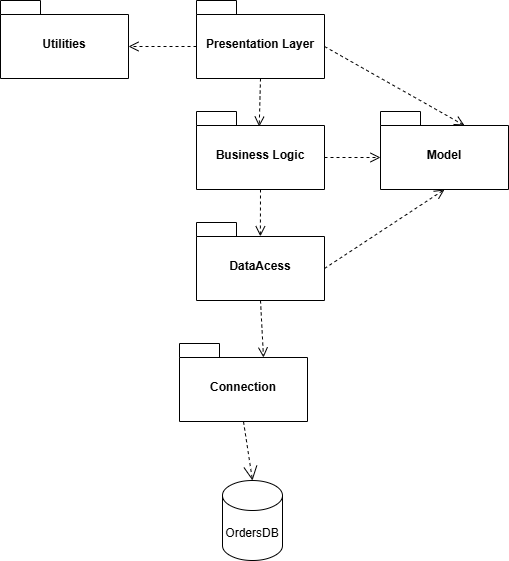

The diagram above was exported from draw.io. Its source (the exported page's mxGraphModel, read from the mxfile embedded in the PNG):
<mxGraphModel dx="1648" dy="630" grid="0" gridSize="10" guides="1" tooltips="1" connect="1" arrows="1" fold="1" page="0" pageScale="1" pageWidth="850" pageHeight="1100" math="0" shadow="0">
  <root>
    <mxCell id="0" />
    <mxCell id="1" parent="0" />
    <mxCell id="PjSp7jdSA5BGJm08OEUA-1" value="Presentation Layer" style="shape=folder;fontStyle=1;spacingTop=10;tabWidth=40;tabHeight=14;tabPosition=left;html=1;whiteSpace=wrap;" parent="1" vertex="1">
      <mxGeometry x="136" y="16" width="128" height="78" as="geometry" />
    </mxCell>
    <mxCell id="PjSp7jdSA5BGJm08OEUA-5" value="Business Logic" style="shape=folder;fontStyle=1;spacingTop=10;tabWidth=40;tabHeight=14;tabPosition=left;html=1;whiteSpace=wrap;" parent="1" vertex="1">
      <mxGeometry x="136" y="127" width="128" height="78" as="geometry" />
    </mxCell>
    <mxCell id="PjSp7jdSA5BGJm08OEUA-6" value="DataAcess" style="shape=folder;fontStyle=1;spacingTop=10;tabWidth=40;tabHeight=14;tabPosition=left;html=1;whiteSpace=wrap;" parent="1" vertex="1">
      <mxGeometry x="136" y="238" width="128" height="78" as="geometry" />
    </mxCell>
    <mxCell id="PjSp7jdSA5BGJm08OEUA-7" value="Connection" style="shape=folder;fontStyle=1;spacingTop=10;tabWidth=40;tabHeight=14;tabPosition=left;html=1;whiteSpace=wrap;" parent="1" vertex="1">
      <mxGeometry x="119" y="359" width="128" height="78" as="geometry" />
    </mxCell>
    <mxCell id="PjSp7jdSA5BGJm08OEUA-8" value="Model" style="shape=folder;fontStyle=1;spacingTop=10;tabWidth=40;tabHeight=14;tabPosition=left;html=1;whiteSpace=wrap;" parent="1" vertex="1">
      <mxGeometry x="320" y="127" width="128" height="78" as="geometry" />
    </mxCell>
    <mxCell id="PjSp7jdSA5BGJm08OEUA-9" value="Utilities" style="shape=folder;fontStyle=1;spacingTop=10;tabWidth=40;tabHeight=14;tabPosition=left;html=1;whiteSpace=wrap;" parent="1" vertex="1">
      <mxGeometry x="-60" y="16" width="128" height="78" as="geometry" />
    </mxCell>
    <mxCell id="PjSp7jdSA5BGJm08OEUA-10" value="" style="html=1;verticalAlign=bottom;endArrow=open;dashed=1;endSize=8;curved=0;rounded=0;fontSize=12;entryX=0;entryY=0;entryDx=128;entryDy=46;entryPerimeter=0;exitX=0;exitY=0;exitDx=0;exitDy=46;exitPerimeter=0;" parent="1" source="PjSp7jdSA5BGJm08OEUA-1" target="PjSp7jdSA5BGJm08OEUA-9" edge="1">
      <mxGeometry relative="1" as="geometry">
        <mxPoint x="174" y="229" as="sourcePoint" />
        <mxPoint x="94" y="229" as="targetPoint" />
      </mxGeometry>
    </mxCell>
    <mxCell id="PjSp7jdSA5BGJm08OEUA-11" value="" style="html=1;verticalAlign=bottom;endArrow=open;dashed=1;endSize=8;curved=0;rounded=0;fontSize=12;exitX=0.5;exitY=1;exitDx=0;exitDy=0;exitPerimeter=0;entryX=0.49;entryY=0.194;entryDx=0;entryDy=0;entryPerimeter=0;" parent="1" source="PjSp7jdSA5BGJm08OEUA-1" target="PjSp7jdSA5BGJm08OEUA-5" edge="1">
      <mxGeometry relative="1" as="geometry">
        <mxPoint x="241" y="229" as="sourcePoint" />
        <mxPoint x="161" y="229" as="targetPoint" />
      </mxGeometry>
    </mxCell>
    <mxCell id="PjSp7jdSA5BGJm08OEUA-12" value="" style="html=1;verticalAlign=bottom;endArrow=open;dashed=1;endSize=8;curved=0;rounded=0;fontSize=12;exitX=0.5;exitY=1;exitDx=0;exitDy=0;exitPerimeter=0;entryX=0.499;entryY=0.177;entryDx=0;entryDy=0;entryPerimeter=0;" parent="1" source="PjSp7jdSA5BGJm08OEUA-5" target="PjSp7jdSA5BGJm08OEUA-6" edge="1">
      <mxGeometry relative="1" as="geometry">
        <mxPoint x="224" y="232" as="sourcePoint" />
        <mxPoint x="220" y="248" as="targetPoint" />
      </mxGeometry>
    </mxCell>
    <mxCell id="PjSp7jdSA5BGJm08OEUA-14" value="" style="html=1;verticalAlign=bottom;endArrow=open;dashed=1;endSize=8;curved=0;rounded=0;fontSize=12;entryX=0;entryY=0;entryDx=0;entryDy=46;entryPerimeter=0;exitX=0;exitY=0;exitDx=128;exitDy=46;exitPerimeter=0;" parent="1" source="PjSp7jdSA5BGJm08OEUA-5" target="PjSp7jdSA5BGJm08OEUA-8" edge="1">
      <mxGeometry relative="1" as="geometry">
        <mxPoint x="241" y="229" as="sourcePoint" />
        <mxPoint x="161" y="229" as="targetPoint" />
      </mxGeometry>
    </mxCell>
    <mxCell id="PjSp7jdSA5BGJm08OEUA-15" value="" style="html=1;verticalAlign=bottom;endArrow=open;dashed=1;endSize=8;curved=0;rounded=0;fontSize=12;exitX=0;exitY=0;exitDx=128;exitDy=46;exitPerimeter=0;entryX=0.5;entryY=1;entryDx=0;entryDy=0;entryPerimeter=0;" parent="1" source="PjSp7jdSA5BGJm08OEUA-6" target="PjSp7jdSA5BGJm08OEUA-8" edge="1">
      <mxGeometry relative="1" as="geometry">
        <mxPoint x="241" y="229" as="sourcePoint" />
        <mxPoint x="161" y="229" as="targetPoint" />
      </mxGeometry>
    </mxCell>
    <mxCell id="PjSp7jdSA5BGJm08OEUA-16" value="" style="html=1;verticalAlign=bottom;endArrow=open;dashed=1;endSize=8;curved=0;rounded=0;fontSize=12;entryX=0;entryY=0;entryDx=84;entryDy=14;entryPerimeter=0;exitX=0.5;exitY=1;exitDx=0;exitDy=0;exitPerimeter=0;" parent="1" source="PjSp7jdSA5BGJm08OEUA-6" target="PjSp7jdSA5BGJm08OEUA-7" edge="1">
      <mxGeometry relative="1" as="geometry">
        <mxPoint x="241" y="229" as="sourcePoint" />
        <mxPoint x="161" y="229" as="targetPoint" />
      </mxGeometry>
    </mxCell>
    <mxCell id="PjSp7jdSA5BGJm08OEUA-17" value="OrdersDB" style="shape=cylinder3;whiteSpace=wrap;html=1;boundedLbl=1;backgroundOutline=1;size=15;" parent="1" vertex="1">
      <mxGeometry x="162" y="496" width="60" height="80" as="geometry" />
    </mxCell>
    <mxCell id="PjSp7jdSA5BGJm08OEUA-19" value="" style="html=1;verticalAlign=bottom;endArrow=open;dashed=1;endSize=8;curved=0;rounded=0;fontSize=12;entryX=0;entryY=0;entryDx=84;entryDy=14;entryPerimeter=0;exitX=0;exitY=0;exitDx=128;exitDy=46;exitPerimeter=0;" parent="1" source="PjSp7jdSA5BGJm08OEUA-1" target="PjSp7jdSA5BGJm08OEUA-8" edge="1">
      <mxGeometry relative="1" as="geometry">
        <mxPoint x="241" y="179" as="sourcePoint" />
        <mxPoint x="161" y="179" as="targetPoint" />
      </mxGeometry>
    </mxCell>
    <mxCell id="subqBu2cCHINjX7e9zRK-3" value="" style="endArrow=open;endSize=12;dashed=1;html=1;rounded=0;exitX=0.5;exitY=1;exitDx=0;exitDy=0;exitPerimeter=0;entryX=0.5;entryY=0;entryDx=0;entryDy=0;entryPerimeter=0;" parent="1" source="PjSp7jdSA5BGJm08OEUA-7" target="PjSp7jdSA5BGJm08OEUA-17" edge="1">
      <mxGeometry width="160" relative="1" as="geometry">
        <mxPoint x="54" y="492" as="sourcePoint" />
        <mxPoint x="214" y="492" as="targetPoint" />
      </mxGeometry>
    </mxCell>
  </root>
</mxGraphModel>